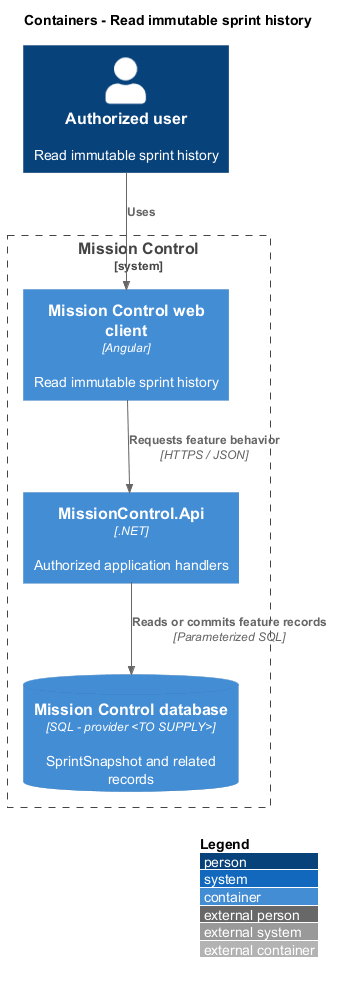

The diagram above was rendered by PlantUML. Its source (embedded in the PNG):
@startuml
!include <C4/C4_Container>
LAYOUT_WITH_LEGEND()
title Containers - Read immutable sprint history
Person(actor, "Authorized user", "Read immutable sprint history")
System_Boundary(mc, "Mission Control") {
  Container(web, "Mission Control web client", "Angular", "Read immutable sprint history")
  Container(api, "MissionControl.Api", ".NET", "Authorized application handlers")
  ContainerDb(db, "Mission Control database", "SQL - provider <TO SUPPLY>", "SprintSnapshot and related records")
}
Rel(actor, web, "Uses")
Rel(web, api, "Requests feature behavior", "HTTPS / JSON")
Rel(api, db, "Reads or commits feature records", "Parameterized SQL")
@enduml